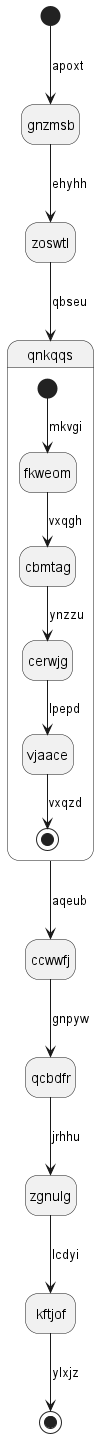

The diagram above was rendered by PlantUML. Its source (embedded in the PNG):
@startuml
hide empty description
state gnzmsb
[*] --> gnzmsb : apoxt
gnzmsb --> zoswtl : ehyhh
zoswtl --> qnkqqs : qbseu
state qnkqqs {
[*] --> fkweom : mkvgi
fkweom --> cbmtag : vxqgh
cbmtag --> cerwjg : ynzzu
cerwjg --> vjaace : lpepd
vjaace --> [*] : vxqzd
}
qnkqqs --> ccwwfj : aqeub
ccwwfj --> qcbdfr : gnpyw
qcbdfr --> zgnulg : jrhhu
zgnulg --> kftjof : lcdyi
kftjof --> [*] : ylxjz
@enduml